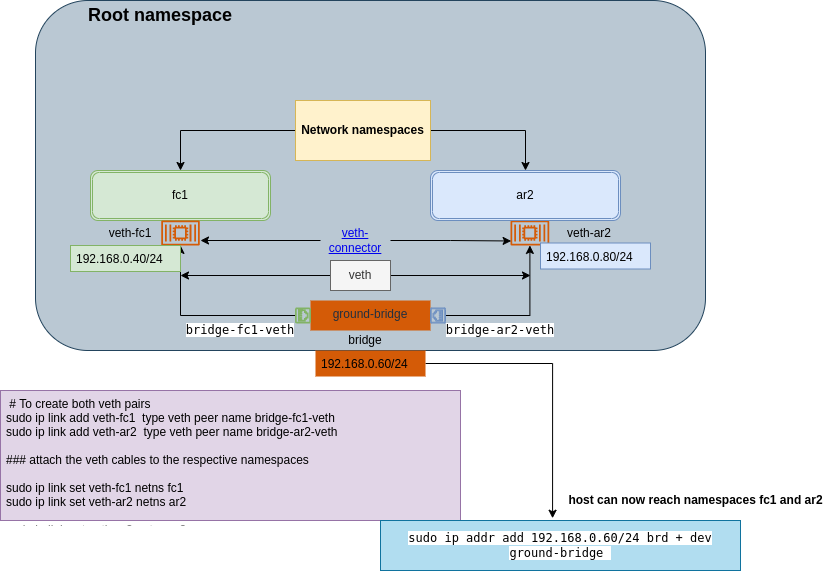

The diagram above was exported from draw.io. Its source (the exported page's mxGraphModel, read from the mxfile embedded in the PNG):
<mxGraphModel dx="1422" dy="703" grid="1" gridSize="10" guides="1" tooltips="1" connect="1" arrows="1" fold="1" page="1" pageScale="1" pageWidth="850" pageHeight="1100" math="0" shadow="0">
  <root>
    <mxCell id="0" />
    <mxCell id="1" parent="0" />
    <mxCell id="x5x47fgaRvTnGXit8WjN-3" value="" style="rounded=1;whiteSpace=wrap;html=1;fillColor=#bac8d3;strokeColor=#23445d;gradientColor=none;" vertex="1" parent="1">
      <mxGeometry x="95" y="100" width="670" height="350" as="geometry" />
    </mxCell>
    <mxCell id="ev0Aeyr_KVsdnvNFJPEJ-19" value="&lt;div&gt;&lt;span&gt;ground-bridge&lt;/span&gt;&lt;/div&gt;" style="whiteSpace=wrap;html=1;verticalAlign=top;fillColor=#D45B07;strokeColor=none;fontColor=#232F3E;sketch=0;gradientColor=none;dashed=0;fontStyle=0;align=center;" parent="1" vertex="1">
      <mxGeometry x="370" y="400" width="120" height="30" as="geometry" />
    </mxCell>
    <mxCell id="ev0Aeyr_KVsdnvNFJPEJ-22" value="" style="sketch=0;outlineConnect=0;fontColor=#232F3E;gradientColor=none;fillColor=#D45B07;strokeColor=none;dashed=0;verticalLabelPosition=bottom;verticalAlign=top;align=center;html=1;fontSize=12;fontStyle=0;aspect=fixed;pointerEvents=1;shape=mxgraph.aws4.container_2;" parent="1" vertex="1">
      <mxGeometry x="570" y="320" width="38.71" height="25" as="geometry" />
    </mxCell>
    <mxCell id="ev0Aeyr_KVsdnvNFJPEJ-25" value="fc1" style="shape=ext;double=1;rounded=1;whiteSpace=wrap;html=1;fillColor=#d5e8d4;strokeColor=#82b366;" parent="1" vertex="1">
      <mxGeometry x="150" y="270" width="180" height="50" as="geometry" />
    </mxCell>
    <mxCell id="ev0Aeyr_KVsdnvNFJPEJ-26" value="ar2" style="shape=ext;double=1;rounded=1;whiteSpace=wrap;html=1;fillColor=#dae8fc;strokeColor=#6c8ebf;" parent="1" vertex="1">
      <mxGeometry x="490" y="270" width="190" height="50" as="geometry" />
    </mxCell>
    <mxCell id="ev0Aeyr_KVsdnvNFJPEJ-27" value="" style="sketch=0;outlineConnect=0;fontColor=#232F3E;gradientColor=none;fillColor=#D45B07;strokeColor=none;dashed=0;verticalLabelPosition=bottom;verticalAlign=top;align=center;html=1;fontSize=12;fontStyle=0;aspect=fixed;pointerEvents=1;shape=mxgraph.aws4.container_2;" parent="1" vertex="1">
      <mxGeometry x="220.63999999999993" y="320" width="38.71" height="25" as="geometry" />
    </mxCell>
    <mxCell id="gavfD8Kqq-U7ce_5hhEk-21" style="edgeStyle=orthogonalEdgeStyle;rounded=0;orthogonalLoop=1;jettySize=auto;html=1;" parent="1" source="gavfD8Kqq-U7ce_5hhEk-16" edge="1">
      <mxGeometry relative="1" as="geometry">
        <mxPoint x="260" y="340" as="targetPoint" />
      </mxGeometry>
    </mxCell>
    <mxCell id="gavfD8Kqq-U7ce_5hhEk-23" style="edgeStyle=orthogonalEdgeStyle;rounded=0;orthogonalLoop=1;jettySize=auto;html=1;entryX=0.016;entryY=0.821;entryDx=0;entryDy=0;entryPerimeter=0;" parent="1" source="gavfD8Kqq-U7ce_5hhEk-16" target="ev0Aeyr_KVsdnvNFJPEJ-22" edge="1">
      <mxGeometry relative="1" as="geometry" />
    </mxCell>
    <UserObject label="veth-connector" link="https://www.draw.io" id="gavfD8Kqq-U7ce_5hhEk-16">
      <mxCell style="text;html=1;strokeColor=none;fillColor=none;whiteSpace=wrap;align=center;verticalAlign=middle;fontColor=#0000EE;fontStyle=4;" parent="1" vertex="1">
        <mxGeometry x="380" y="320" width="70" height="40" as="geometry" />
      </mxCell>
    </UserObject>
    <UserObject label="veth-fc1&lt;br&gt;" placeholders="1" name="Variable" id="gavfD8Kqq-U7ce_5hhEk-17">
      <mxCell style="text;html=1;strokeColor=none;fillColor=none;align=center;verticalAlign=middle;whiteSpace=wrap;overflow=hidden;" parent="1" vertex="1">
        <mxGeometry x="150" y="322.5" width="80" height="20" as="geometry" />
      </mxCell>
    </UserObject>
    <UserObject label="bridge" placeholders="1" name="Variable" id="gavfD8Kqq-U7ce_5hhEk-18">
      <mxCell style="text;html=1;strokeColor=none;fillColor=none;align=center;verticalAlign=middle;whiteSpace=wrap;overflow=hidden;" parent="1" vertex="1">
        <mxGeometry x="385" y="430" width="80" height="20" as="geometry" />
      </mxCell>
    </UserObject>
    <UserObject label="&lt;span style=&quot;font-family: monospace&quot;&gt;&lt;span style=&quot;background-color: rgb(255 , 255 , 255)&quot;&gt;bridge-fc1-veth&lt;/span&gt;&lt;br&gt;&lt;/span&gt;" placeholders="1" name="Variable" id="gavfD8Kqq-U7ce_5hhEk-19">
      <mxCell style="text;html=1;strokeColor=none;fillColor=none;align=center;verticalAlign=middle;whiteSpace=wrap;overflow=hidden;" parent="1" vertex="1">
        <mxGeometry x="230" y="420" width="140" height="20" as="geometry" />
      </mxCell>
    </UserObject>
    <UserObject label="veth-ar2" placeholders="1" name="Variable" id="gavfD8Kqq-U7ce_5hhEk-20">
      <mxCell style="text;html=1;strokeColor=none;fillColor=none;align=center;verticalAlign=middle;whiteSpace=wrap;overflow=hidden;" parent="1" vertex="1">
        <mxGeometry x="608.71" y="322.5" width="80" height="20" as="geometry" />
      </mxCell>
    </UserObject>
    <mxCell id="gavfD8Kqq-U7ce_5hhEk-26" style="edgeStyle=orthogonalEdgeStyle;rounded=0;orthogonalLoop=1;jettySize=auto;html=1;entryX=0.5;entryY=0;entryDx=0;entryDy=0;" parent="1" source="gavfD8Kqq-U7ce_5hhEk-24" target="ev0Aeyr_KVsdnvNFJPEJ-25" edge="1">
      <mxGeometry relative="1" as="geometry" />
    </mxCell>
    <mxCell id="x5x47fgaRvTnGXit8WjN-5" style="edgeStyle=orthogonalEdgeStyle;rounded=0;orthogonalLoop=1;jettySize=auto;html=1;fontSize=18;" edge="1" parent="1" source="gavfD8Kqq-U7ce_5hhEk-24" target="ev0Aeyr_KVsdnvNFJPEJ-26">
      <mxGeometry relative="1" as="geometry">
        <Array as="points">
          <mxPoint x="585" y="230" />
        </Array>
      </mxGeometry>
    </mxCell>
    <mxCell id="gavfD8Kqq-U7ce_5hhEk-24" value="&lt;b&gt;Network namespaces&lt;/b&gt;" style="rounded=0;whiteSpace=wrap;html=1;fillColor=#fff2cc;strokeColor=#d6b656;" parent="1" vertex="1">
      <mxGeometry x="355" y="200" width="135" height="60" as="geometry" />
    </mxCell>
    <mxCell id="gavfD8Kqq-U7ce_5hhEk-27" value="" style="sketch=0;pointerEvents=1;shadow=0;dashed=0;html=1;strokeColor=#82b366;fillColor=#d5e8d4;aspect=fixed;labelPosition=center;verticalLabelPosition=bottom;verticalAlign=top;align=center;outlineConnect=0;shape=mxgraph.vvd.ethernet_port;rotation=-90;" parent="1" vertex="1">
      <mxGeometry width="15" as="geometry" />
    </mxCell>
    <mxCell id="gavfD8Kqq-U7ce_5hhEk-34" style="edgeStyle=orthogonalEdgeStyle;rounded=0;orthogonalLoop=1;jettySize=auto;html=1;" parent="1" source="gavfD8Kqq-U7ce_5hhEk-28" target="ev0Aeyr_KVsdnvNFJPEJ-22" edge="1">
      <mxGeometry relative="1" as="geometry" />
    </mxCell>
    <mxCell id="gavfD8Kqq-U7ce_5hhEk-28" value="" style="sketch=0;pointerEvents=1;shadow=0;dashed=0;html=1;strokeColor=#6c8ebf;fillColor=#dae8fc;aspect=fixed;labelPosition=center;verticalLabelPosition=bottom;verticalAlign=top;align=center;outlineConnect=0;shape=mxgraph.vvd.ethernet_port;rotation=90;" parent="1" vertex="1">
      <mxGeometry x="490" y="407.5" width="15" height="15" as="geometry" />
    </mxCell>
    <mxCell id="gavfD8Kqq-U7ce_5hhEk-33" style="edgeStyle=orthogonalEdgeStyle;rounded=0;orthogonalLoop=1;jettySize=auto;html=1;" parent="1" source="gavfD8Kqq-U7ce_5hhEk-31" target="ev0Aeyr_KVsdnvNFJPEJ-27" edge="1">
      <mxGeometry relative="1" as="geometry" />
    </mxCell>
    <mxCell id="gavfD8Kqq-U7ce_5hhEk-31" value="" style="sketch=0;pointerEvents=1;shadow=0;dashed=0;html=1;strokeColor=#82b366;fillColor=#d5e8d4;aspect=fixed;labelPosition=center;verticalLabelPosition=bottom;verticalAlign=top;align=center;outlineConnect=0;shape=mxgraph.vvd.ethernet_port;rotation=-89;" parent="1" vertex="1">
      <mxGeometry x="355" y="407.5" width="15" height="15" as="geometry" />
    </mxCell>
    <UserObject label="&lt;span style=&quot;font-family: monospace&quot;&gt;&lt;span style=&quot;background-color: rgb(255 , 255 , 255)&quot;&gt;bridge-ar2-veth&lt;/span&gt;&lt;br&gt;&lt;/span&gt;" placeholders="1" name="Variable" id="gavfD8Kqq-U7ce_5hhEk-35">
      <mxCell style="text;html=1;strokeColor=none;fillColor=none;align=center;verticalAlign=middle;whiteSpace=wrap;overflow=hidden;" parent="1" vertex="1">
        <mxGeometry x="490" y="420" width="140" height="20" as="geometry" />
      </mxCell>
    </UserObject>
    <mxCell id="gavfD8Kqq-U7ce_5hhEk-39" style="edgeStyle=orthogonalEdgeStyle;rounded=0;orthogonalLoop=1;jettySize=auto;html=1;" parent="1" source="gavfD8Kqq-U7ce_5hhEk-38" edge="1">
      <mxGeometry relative="1" as="geometry">
        <mxPoint x="590" y="375" as="targetPoint" />
      </mxGeometry>
    </mxCell>
    <mxCell id="gavfD8Kqq-U7ce_5hhEk-40" style="edgeStyle=orthogonalEdgeStyle;rounded=0;orthogonalLoop=1;jettySize=auto;html=1;" parent="1" source="gavfD8Kqq-U7ce_5hhEk-38" edge="1">
      <mxGeometry relative="1" as="geometry">
        <mxPoint x="240" y="375" as="targetPoint" />
      </mxGeometry>
    </mxCell>
    <mxCell id="gavfD8Kqq-U7ce_5hhEk-38" value="veth" style="text;html=1;strokeColor=#666666;fillColor=#f5f5f5;align=center;verticalAlign=middle;whiteSpace=wrap;rounded=0;fontColor=#333333;" parent="1" vertex="1">
      <mxGeometry x="390" y="360" width="60" height="30" as="geometry" />
    </mxCell>
    <mxCell id="gavfD8Kqq-U7ce_5hhEk-44" value=" # To create both veth pairs&#10;sudo ip link add veth-fc1  type veth peer name bridge-fc1-veth&#10;sudo ip link add veth-ar2  type veth peer name bridge-ar2-veth &#10; &#10;### attach the veth cables to the respective namespaces&#10;&#10;sudo ip link set veth-fc1 netns fc1   &#10;sudo ip link set veth-ar2 netns ar2&#10;&#10;sudo ip link set veth-ar2 netns ar2  &#10;" style="text;strokeColor=#9673a6;fillColor=#e1d5e7;align=left;verticalAlign=top;spacingLeft=4;spacingRight=4;overflow=hidden;rotatable=0;points=[[0,0.5],[1,0.5]];portConstraint=eastwest;" parent="1" vertex="1">
      <mxGeometry x="60" y="490" width="460" height="130" as="geometry" />
    </mxCell>
    <mxCell id="gavfD8Kqq-U7ce_5hhEk-46" value="192.168.0.40/24&#10;" style="text;strokeColor=#82b366;fillColor=#d5e8d4;align=left;verticalAlign=top;spacingLeft=4;spacingRight=4;overflow=hidden;rotatable=0;points=[[0,0.5],[1,0.5]];portConstraint=eastwest;" parent="1" vertex="1">
      <mxGeometry x="130" y="345" width="110" height="26" as="geometry" />
    </mxCell>
    <mxCell id="gavfD8Kqq-U7ce_5hhEk-47" value="192.168.0.80/24&#10;" style="text;strokeColor=#6c8ebf;fillColor=#dae8fc;align=left;verticalAlign=top;spacingLeft=4;spacingRight=4;overflow=hidden;rotatable=0;points=[[0,0.5],[1,0.5]];portConstraint=eastwest;" parent="1" vertex="1">
      <mxGeometry x="600" y="342.5" width="110" height="26" as="geometry" />
    </mxCell>
    <mxCell id="gavfD8Kqq-U7ce_5hhEk-50" style="edgeStyle=orthogonalEdgeStyle;rounded=0;orthogonalLoop=1;jettySize=auto;html=1;entryX=0.478;entryY=-0.045;entryDx=0;entryDy=0;entryPerimeter=0;" parent="1" source="gavfD8Kqq-U7ce_5hhEk-48" target="gavfD8Kqq-U7ce_5hhEk-53" edge="1">
      <mxGeometry relative="1" as="geometry">
        <mxPoint x="610" y="600" as="targetPoint" />
      </mxGeometry>
    </mxCell>
    <mxCell id="gavfD8Kqq-U7ce_5hhEk-48" value="192.168.0.60/24&#10;" style="text;strokeColor=none;fillColor=#D45B07;align=left;verticalAlign=top;spacingLeft=4;spacingRight=4;overflow=hidden;rotatable=0;points=[[0,0.5],[1,0.5]];portConstraint=eastwest;" parent="1" vertex="1">
      <mxGeometry x="375" y="450" width="110" height="26" as="geometry" />
    </mxCell>
    <mxCell id="gavfD8Kqq-U7ce_5hhEk-53" value="&lt;span style=&quot;font-family: monospace&quot;&gt;&lt;span style=&quot;background-color: rgb(255 , 255 , 255)&quot;&gt;sudo ip addr add 192.168.0.60/24 brd + dev ground-bridge&amp;nbsp;&lt;/span&gt;&lt;br&gt;&lt;/span&gt;" style="text;html=1;strokeColor=#10739e;fillColor=#b1ddf0;align=center;verticalAlign=middle;whiteSpace=wrap;rounded=0;" parent="1" vertex="1">
      <mxGeometry x="440" y="620" width="360" height="50" as="geometry" />
    </mxCell>
    <mxCell id="gavfD8Kqq-U7ce_5hhEk-54" value="&lt;b&gt;host can now reach namespaces fc1 and ar2&lt;/b&gt;" style="text;html=1;align=center;verticalAlign=middle;resizable=0;points=[];autosize=1;strokeColor=none;fillColor=none;" parent="1" vertex="1">
      <mxGeometry x="620" y="590" width="270" height="20" as="geometry" />
    </mxCell>
    <mxCell id="x5x47fgaRvTnGXit8WjN-4" value="&lt;b&gt;&lt;font style=&quot;font-size: 18px&quot;&gt;Root namespace&lt;/font&gt;&lt;/b&gt;" style="text;html=1;strokeColor=none;fillColor=none;align=center;verticalAlign=middle;whiteSpace=wrap;rounded=0;" vertex="1" parent="1">
      <mxGeometry x="130" y="100" width="180" height="30" as="geometry" />
    </mxCell>
  </root>
</mxGraphModel>